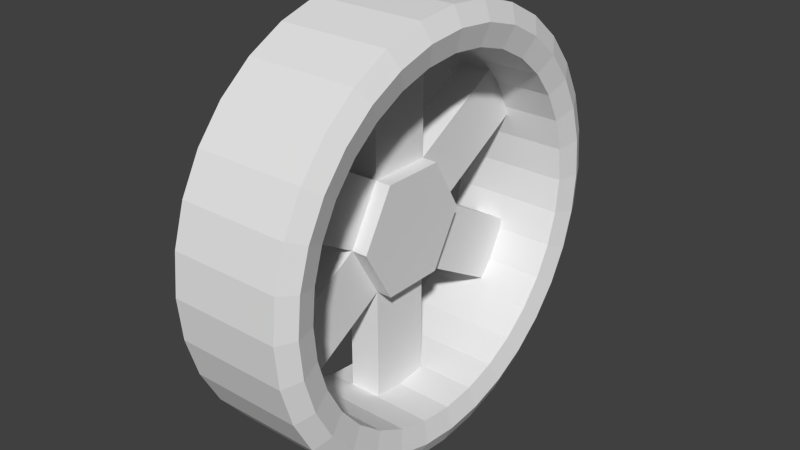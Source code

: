 # Source: Tire_Right.blend  (saved by Blender 2.68.0; exported with 4.5.12 LTS)
import bpy
from mathutils import Matrix  # noqa: F401  (used for matrix-valued properties, if any)

bpy.ops.wm.read_factory_settings(use_empty=True)
scene = bpy.context.scene
scene.name = 'Scene'

# ---- collections
col_collection_1 = bpy.data.collections.new('Collection 1'); scene.collection.children.link(col_collection_1)

# ---- world
world_world = bpy.data.worlds.new('World'); scene.world = world_world
world_world.color = (0.05088, 0.05088, 0.05088)
world_world.use_sun_shadow = False
world_world.sun_shadow_jitter_overblur = 0.0
world_world.cycles.sampling_method = 'MANUAL'
world_world.cycles.sample_map_resolution = 256

# ---- meshes
me_circle = bpy.data.meshes.new('Circle')
me_circle.from_pydata([(-4.53e-08, -0.3, -1.026e-14), (3.62e-08, -0.15, -0.2598), (8.149e-08, 0.15, -0.2598), (4.53e-08, 0.3, 2.623e-08), (-3.62e-08, 0.15, 0.2598), (-8.149e-08, -0.15, 0.2598), (-0.1525, -0.15, -0.2598), (-0.1525, -0.3, -3.455e-08), (-0.1525, 0.15, -0.2598), (-0.1525, 0.3, -8.318e-09), (-0.1525, 0.15, 0.2598), (-0.1525, -0.15, 0.2598), (-2.174e-07, -0.15, 0.8598), (-1.721e-07, 0.15, 0.8598), (-0.1525, -0.15, 0.8598), (-0.1525, 0.15, 0.8598), (-1.703e-07, -0.9062, 0.35), (-2.065e-07, -0.7562, 0.6098), (-0.1525, -0.9062, 0.35), (-0.1525, -0.7562, 0.6098), (6.97e-08, -0.7562, -0.6098), (-1.179e-08, -0.9062, -0.35), (-0.1525, -0.7562, -0.6098), (-0.1525, -0.9062, -0.35), (2.4e-07, 0.15, -0.9598), (1.947e-07, -0.15, -0.9598), (-0.1525, 0.15, -0.9598), (-0.1525, -0.15, -0.9598), (1.703e-07, 0.9062, -0.35), (2.065e-07, 0.7562, -0.6098), (-0.1525, 0.9062, -0.35), (-0.1525, 0.7562, -0.6098), (-6.97e-08, 0.7562, 0.6098), (1.179e-08, 0.9062, 0.35), (-0.1525, 0.7562, 0.6098), (-0.1525, 0.9062, 0.35), (0.07431, -0.15, -0.2598), (0.07431, -0.3, 1.683e-08), (0.07431, 0.15, -0.2598), (0.07431, 0.3, 4.306e-08), (0.07431, 0.15, 0.2598), (0.07431, -0.15, 0.2598)], [], [(0, 37, 41, 5), (6, 7, 11, 10, 9, 8), (5, 17, 16, 0), (3, 33, 32, 4), (8, 26, 27, 6), (10, 15, 13, 4), (8, 31, 29, 2), (7, 23, 21, 0), (13, 15, 14, 12), (11, 14, 15, 10), (4, 13, 12, 5), (5, 12, 14, 11), (17, 19, 18, 16), (0, 16, 18, 7), (11, 19, 17, 5), (7, 18, 19, 11), (21, 23, 22, 20), (6, 22, 23, 7), (1, 20, 22, 6), (0, 21, 20, 1), (25, 27, 26, 24), (2, 24, 26, 8), (1, 25, 24, 2), (6, 27, 25, 1), (29, 31, 30, 28), (9, 30, 31, 8), (3, 28, 30, 9), (2, 29, 28, 3), (33, 35, 34, 32), (4, 32, 34, 10), (9, 35, 33, 3), (10, 34, 35, 9), (36, 38, 39, 40, 41, 37), (4, 40, 39, 3), (2, 38, 36, 1), (5, 41, 40, 4), (3, 39, 38, 2), (1, 36, 37, 0)])
me_circle.use_remesh_preserve_volume = False
me_circle.use_remesh_preserve_attributes = False
me_circle.use_mirror_vertex_groups = False
me_circle.update()
me_cylinder = bpy.data.meshes.new('Cylinder')
me_cylinder.from_pydata([(0.273, 2.979, -9.352e-09), (0.273, 2.922, 0.1587), (0.273, 2.753, 0.3113), (0.273, 2.477, 0.452), (0.273, 2.107, 0.5753), (0.273, 1.655, 0.6764), (0.273, 1.14, 0.7516), (0.273, 0.5813, 0.7979), (0.273, -2.931e-08, 0.8135), (0.273, -0.5813, 0.7979), (0.273, -1.14, 0.7516), (0.273, -1.655, 0.6764), (0.273, -2.107, 0.5753), (0.273, -2.477, 0.452), (0.273, -2.753, 0.3113), (0.273, -2.922, 0.1587), (0.273, -2.979, -2.068e-07), (0.273, -2.922, -0.1587), (0.273, -2.753, -0.3113), (0.273, -2.477, -0.452), (0.273, -2.107, -0.5753), (0.273, -1.655, -0.6764), (0.273, -1.14, -0.7516), (0.273, -0.5813, -0.7979), (0.273, 2.712e-06, -0.8135), (0.273, 0.5813, -0.7979), (0.273, 1.14, -0.7516), (0.273, 1.655, -0.6764), (0.273, 2.107, -0.5753), (0.273, 2.477, -0.452), (0.273, 2.753, -0.3113), (0.273, 2.922, -0.1587), (0.2594, 3.662, 5.875e-08), (0.2594, 3.592, 0.1951), (0.2594, 3.384, 0.3827), (0.2594, 3.045, 0.5556), (0.2594, 2.59, 0.7071), (0.2594, 2.035, 0.8315), (0.2594, 1.402, 0.9239), (0.2594, 0.7145, 0.9808), (0.2594, 7.172e-08, 1.0), (0.2594, -0.7145, 0.9808), (0.2594, -1.402, 0.9239), (0.2594, -2.035, 0.8315), (0.2594, -2.59, 0.7071), (0.2594, -3.045, 0.5556), (0.2594, -3.384, 0.3827), (0.2594, -3.592, 0.1951), (0.2594, -3.662, -2.671e-07), (0.2594, -3.592, -0.1951), (0.2594, -3.384, -0.3827), (0.2594, -3.045, -0.5556), (0.2594, -2.59, -0.7071), (0.2594, -2.035, -0.8315), (0.2594, -1.402, -0.9239), (0.2594, -0.7145, -0.9808), (0.2594, 3.332e-06, -1.0), (0.2594, 0.7145, -0.9808), (0.2594, 1.402, -0.9239), (0.2594, 2.035, -0.8315), (0.2594, 2.59, -0.7071), (0.2594, 3.045, -0.5556), (0.2594, 3.384, -0.3827), (0.2594, 3.592, -0.1951), (0.3004, 3.291, 0.1787), (0.3004, 3.355, 3.599e-08), (0.3004, 3.1, 0.3506), (0.3004, 2.79, 0.509), (0.3004, 2.372, 0.6478), (0.3004, 1.864, 0.7617), (0.3004, 1.284, 0.8464), (0.3004, 0.6545, 0.8985), (0.3004, 3.588e-08, 0.9161), (0.3004, -0.6545, 0.8985), (0.3004, -1.284, 0.8464), (0.3004, -1.864, 0.7617), (0.3004, -2.372, 0.6478), (0.3004, -2.79, 0.509), (0.3004, -3.1, 0.3506), (0.3004, -3.291, 0.1787), (0.3004, -3.355, -2.321e-07), (0.3004, -3.291, -0.1787), (0.3004, -3.1, -0.3506), (0.3004, -2.79, -0.509), (0.3004, -2.372, -0.6478), (0.3004, -1.864, -0.7617), (0.3004, -1.284, -0.8464), (0.3004, -0.6545, -0.8985), (0.3004, 3.062e-06, -0.9161), (0.3004, 0.6545, -0.8985), (0.3004, 1.284, -0.8464), (0.3004, 1.864, -0.7617), (0.3004, 2.372, -0.6478), (0.3004, 2.79, -0.509), (0.3004, 3.1, -0.3506), (0.3004, 3.291, -0.1787), (-0.273, 2.979, -1.33e-07), (-0.273, 2.922, 0.1587), (-0.273, 2.753, 0.3113), (-0.273, 2.477, 0.452), (-0.273, 2.107, 0.5753), (-0.273, 1.655, 0.6764), (-0.273, 1.14, 0.7516), (-0.273, 0.5813, 0.7979), (-0.273, -1.803e-07, 0.8135), (-0.273, -0.5813, 0.7979), (-0.273, -1.14, 0.7516), (-0.273, -1.655, 0.6764), (-0.273, -2.107, 0.5753), (-0.273, -2.477, 0.452), (-0.273, -2.753, 0.3113), (-0.273, -2.922, 0.1587), (-0.273, -2.979, -3.304e-07), (-0.273, -2.922, -0.1587), (-0.273, -2.753, -0.3113), (-0.273, -2.477, -0.452), (-0.273, -2.107, -0.5753), (-0.273, -1.655, -0.6764), (-0.273, -1.14, -0.7516), (-0.273, -0.5813, -0.7979), (-0.273, 2.561e-06, -0.8135), (-0.273, 0.5813, -0.7979), (-0.273, 1.14, -0.7516), (-0.273, 1.655, -0.6764), (-0.273, 2.107, -0.5753), (-0.273, 2.477, -0.452), (-0.273, 2.753, -0.3113), (-0.273, 2.922, -0.1587), (-1.08e-07, 3.662, -2.447e-14), (-1.345e-07, 3.592, 0.1951), (-1.727e-07, 3.384, 0.3827), (-2.049e-07, 3.045, 0.5556), (-2.298e-07, 2.59, 0.7071), (-2.465e-07, 2.035, 0.8315), (-2.381e-07, 1.402, 0.9239), (-2.369e-07, 0.7145, 0.9808), (-2.265e-07, 2.765e-07, 1.0), (-2.074e-07, -0.7145, 0.9808), (-1.804e-07, -1.402, 0.9239), (-1.464e-07, -2.035, 0.8315), (-1.068e-07, -2.59, 0.7071), (-3.051e-08, -3.045, 0.5556), (1.563e-08, -3.384, 0.3827), (6.241e-08, -3.592, 0.1951), (1.08e-07, -3.662, -3.258e-07), (1.508e-07, -3.592, -0.1951), (1.89e-07, -3.384, -0.3827), (2.212e-07, -3.045, -0.5556), (2.135e-07, -2.59, -0.7071), (2.303e-07, -2.035, -0.8315), (2.381e-07, -1.402, -0.9239), (2.369e-07, -0.7145, -0.9808), (2.265e-07, 3.536e-06, -1.0), (2.074e-07, 0.7145, -0.9808), (1.804e-07, 1.402, -0.9239), (1.301e-07, 2.035, -0.8315), (9.05e-08, 2.59, -0.7071), (4.678e-08, 3.045, -0.5556), (6.493e-10, 3.384, -0.3827), (-4.614e-08, 3.592, -0.1951), (-0.2594, 3.662, -5.875e-08), (-0.2594, 3.592, 0.1951), (-0.2594, 3.384, 0.3827), (-0.2594, 3.045, 0.5556), (-0.2594, 2.59, 0.7071), (-0.2594, 2.035, 0.8315), (-0.2594, 1.402, 0.9239), (-0.2594, 0.7145, 0.9808), (-0.2594, -7.172e-08, 1.0), (-0.2594, -0.7145, 0.9808), (-0.2594, -1.402, 0.9239), (-0.2594, -2.035, 0.8315), (-0.2594, -2.59, 0.7071), (-0.2594, -3.045, 0.5556), (-0.2594, -3.384, 0.3827), (-0.2594, -3.592, 0.1951), (-0.2594, -3.662, -3.846e-07), (-0.2594, -3.592, -0.1951), (-0.2594, -3.384, -0.3827), (-0.2594, -3.045, -0.5556), (-0.2594, -2.59, -0.7071), (-0.2594, -2.035, -0.8315), (-0.2594, -1.402, -0.9239), (-0.2594, -0.7145, -0.9808), (-0.2594, 3.188e-06, -1.0), (-0.2594, 0.7145, -0.9808), (-0.2594, 1.402, -0.9239), (-0.2594, 2.035, -0.8315), (-0.2594, 2.59, -0.7071), (-0.2594, 3.045, -0.5556), (-0.2594, 3.384, -0.3827), (-0.2594, 3.592, -0.1951), (-0.3004, 3.291, 0.1787), (-0.3004, 3.355, -1.001e-07), (-0.3004, 3.1, 0.3506), (-0.3004, 2.79, 0.509), (-0.3004, 2.372, 0.6478), (-0.3004, 1.864, 0.7617), (-0.3004, 1.284, 0.8464), (-0.3004, 0.6545, 0.8985), (-0.3004, -1.302e-07, 0.9161), (-0.3004, -0.6545, 0.8985), (-0.3004, -1.284, 0.8464), (-0.3004, -1.864, 0.7617), (-0.3004, -2.372, 0.6478), (-0.3004, -2.79, 0.509), (-0.3004, -3.1, 0.3506), (-0.3004, -3.291, 0.1787), (-0.3004, -3.355, -3.681e-07), (-0.3004, -3.291, -0.1787), (-0.3004, -3.1, -0.3506), (-0.3004, -2.79, -0.509), (-0.3004, -2.372, -0.6478), (-0.3004, -1.864, -0.7617), (-0.3004, -1.284, -0.8464), (-0.3004, -0.6545, -0.8985), (-0.3004, 2.896e-06, -0.9161), (-0.3004, 0.6545, -0.8985), (-0.3004, 1.284, -0.8464), (-0.3004, 1.864, -0.7617), (-0.3004, 2.372, -0.6478), (-0.3004, 2.79, -0.509), (-0.3004, 3.1, -0.3506), (-0.3004, 3.291, -0.1787), (-6.142e-08, 2.979, -7.12e-08), (-9.619e-08, 2.922, 0.1587), (-1.273e-07, 2.753, 0.3113), (-1.534e-07, 2.477, 0.452), (-1.737e-07, 2.107, 0.5753), (-1.873e-07, 1.655, 0.6764), (-1.937e-07, 1.14, 0.7516), (-1.927e-07, 0.5813, 0.7979), (-1.843e-07, 1.06e-08, 0.8135), (-1.687e-07, -0.5813, 0.7979), (-1.467e-07, -1.14, 0.7516), (-1.191e-07, -1.655, 0.6764), (-8.686e-08, -2.107, 0.5753), (-5.13e-08, -2.477, 0.452), (-1.377e-08, -2.753, 0.3113), (2.429e-08, -2.922, 0.1587), (6.142e-08, -2.979, -2.686e-07), (9.619e-08, -2.922, -0.1587), (1.273e-07, -2.753, -0.3113), (1.534e-07, -2.477, -0.452), (1.737e-07, -2.107, -0.5753), (1.873e-07, -1.655, -0.6764), (1.937e-07, -1.14, -0.7516), (1.927e-07, -0.5813, -0.7979), (1.843e-07, 2.752e-06, -0.8135), (1.687e-07, 0.5813, -0.7979), (1.467e-07, 1.14, -0.7516), (1.191e-07, 1.655, -0.6764), (8.686e-08, 2.107, -0.5753), (5.13e-08, 2.477, -0.452), (1.377e-08, 2.753, -0.3113), (-2.429e-08, 2.922, -0.1587)], [], [(2, 3, 227, 226), (62, 158, 159, 63), (63, 159, 128, 32), (61, 157, 158, 62), (60, 156, 157, 61), (59, 155, 156, 60), (58, 154, 155, 59), (57, 153, 154, 58), (56, 152, 153, 57), (55, 151, 152, 56), (54, 150, 151, 55), (53, 149, 150, 54), (52, 148, 149, 53), (51, 147, 148, 52), (50, 146, 147, 51), (49, 145, 146, 50), (48, 144, 145, 49), (47, 143, 144, 48), (46, 142, 143, 47), (45, 141, 142, 46), (44, 140, 141, 45), (43, 139, 140, 44), (42, 138, 139, 43), (41, 137, 138, 42), (40, 136, 137, 41), (39, 135, 136, 40), (38, 134, 135, 39), (37, 133, 134, 38), (36, 132, 133, 37), (35, 131, 132, 36), (34, 130, 131, 35), (33, 129, 130, 34), (32, 128, 129, 33), (64, 65, 32, 33), (66, 64, 33, 34), (67, 66, 34, 35), (68, 67, 35, 36), (69, 68, 36, 37), (70, 69, 37, 38), (71, 70, 38, 39), (72, 71, 39, 40), (73, 72, 40, 41), (74, 73, 41, 42), (75, 74, 42, 43), (76, 75, 43, 44), (77, 76, 44, 45), (78, 77, 45, 46), (79, 78, 46, 47), (80, 79, 47, 48), (81, 80, 48, 49), (82, 81, 49, 50), (83, 82, 50, 51), (84, 83, 51, 52), (85, 84, 52, 53), (86, 85, 53, 54), (87, 86, 54, 55), (88, 87, 55, 56), (89, 88, 56, 57), (90, 89, 57, 58), (91, 90, 58, 59), (92, 91, 59, 60), (93, 92, 60, 61), (94, 93, 61, 62), (95, 94, 62, 63), (65, 95, 63, 32), (0, 31, 95, 65), (31, 30, 94, 95), (30, 29, 93, 94), (29, 28, 92, 93), (28, 27, 91, 92), (27, 26, 90, 91), (26, 25, 89, 90), (25, 24, 88, 89), (24, 23, 87, 88), (23, 22, 86, 87), (22, 21, 85, 86), (21, 20, 84, 85), (20, 19, 83, 84), (19, 18, 82, 83), (18, 17, 81, 82), (17, 16, 80, 81), (16, 15, 79, 80), (15, 14, 78, 79), (14, 13, 77, 78), (13, 12, 76, 77), (12, 11, 75, 76), (11, 10, 74, 75), (10, 9, 73, 74), (9, 8, 72, 73), (8, 7, 71, 72), (7, 6, 70, 71), (6, 5, 69, 70), (5, 4, 68, 69), (4, 3, 67, 68), (3, 2, 66, 67), (2, 1, 64, 66), (1, 0, 65, 64), (29, 30, 254, 253), (16, 17, 241, 240), (3, 4, 228, 227), (30, 31, 255, 254), (17, 18, 242, 241), (4, 5, 229, 228), (31, 0, 224, 255), (18, 19, 243, 242), (5, 6, 230, 229), (19, 20, 244, 243), (6, 7, 231, 230), (20, 21, 245, 244), (7, 8, 232, 231), (21, 22, 246, 245), (8, 9, 233, 232), (22, 23, 247, 246), (9, 10, 234, 233), (23, 24, 248, 247), (10, 11, 235, 234), (24, 25, 249, 248), (11, 12, 236, 235), (25, 26, 250, 249), (12, 13, 237, 236), (26, 27, 251, 250), (13, 14, 238, 237), (0, 1, 225, 224), (27, 28, 252, 251), (14, 15, 239, 238), (1, 2, 226, 225), (28, 29, 253, 252), (15, 16, 240, 239), (98, 226, 227, 99), (190, 191, 159, 158), (191, 160, 128, 159), (189, 190, 158, 157), (188, 189, 157, 156), (187, 188, 156, 155), (186, 187, 155, 154), (185, 186, 154, 153), (184, 185, 153, 152), (183, 184, 152, 151), (182, 183, 151, 150), (181, 182, 150, 149), (180, 181, 149, 148), (179, 180, 148, 147), (178, 179, 147, 146), (177, 178, 146, 145), (176, 177, 145, 144), (175, 176, 144, 143), (174, 175, 143, 142), (173, 174, 142, 141), (172, 173, 141, 140), (171, 172, 140, 139), (170, 171, 139, 138), (169, 170, 138, 137), (168, 169, 137, 136), (167, 168, 136, 135), (166, 167, 135, 134), (165, 166, 134, 133), (164, 165, 133, 132), (163, 164, 132, 131), (162, 163, 131, 130), (161, 162, 130, 129), (160, 161, 129, 128), (192, 161, 160, 193), (194, 162, 161, 192), (195, 163, 162, 194), (196, 164, 163, 195), (197, 165, 164, 196), (198, 166, 165, 197), (199, 167, 166, 198), (200, 168, 167, 199), (201, 169, 168, 200), (202, 170, 169, 201), (203, 171, 170, 202), (204, 172, 171, 203), (205, 173, 172, 204), (206, 174, 173, 205), (207, 175, 174, 206), (208, 176, 175, 207), (209, 177, 176, 208), (210, 178, 177, 209), (211, 179, 178, 210), (212, 180, 179, 211), (213, 181, 180, 212), (214, 182, 181, 213), (215, 183, 182, 214), (216, 184, 183, 215), (217, 185, 184, 216), (218, 186, 185, 217), (219, 187, 186, 218), (220, 188, 187, 219), (221, 189, 188, 220), (222, 190, 189, 221), (223, 191, 190, 222), (193, 160, 191, 223), (96, 193, 223, 127), (127, 223, 222, 126), (126, 222, 221, 125), (125, 221, 220, 124), (124, 220, 219, 123), (123, 219, 218, 122), (122, 218, 217, 121), (121, 217, 216, 120), (120, 216, 215, 119), (119, 215, 214, 118), (118, 214, 213, 117), (117, 213, 212, 116), (116, 212, 211, 115), (115, 211, 210, 114), (114, 210, 209, 113), (113, 209, 208, 112), (112, 208, 207, 111), (111, 207, 206, 110), (110, 206, 205, 109), (109, 205, 204, 108), (108, 204, 203, 107), (107, 203, 202, 106), (106, 202, 201, 105), (105, 201, 200, 104), (104, 200, 199, 103), (103, 199, 198, 102), (102, 198, 197, 101), (101, 197, 196, 100), (100, 196, 195, 99), (99, 195, 194, 98), (98, 194, 192, 97), (97, 192, 193, 96), (125, 253, 254, 126), (112, 240, 241, 113), (99, 227, 228, 100), (126, 254, 255, 127), (113, 241, 242, 114), (100, 228, 229, 101), (127, 255, 224, 96), (114, 242, 243, 115), (101, 229, 230, 102), (115, 243, 244, 116), (102, 230, 231, 103), (116, 244, 245, 117), (103, 231, 232, 104), (117, 245, 246, 118), (104, 232, 233, 105), (118, 246, 247, 119), (105, 233, 234, 106), (119, 247, 248, 120), (106, 234, 235, 107), (120, 248, 249, 121), (107, 235, 236, 108), (121, 249, 250, 122), (108, 236, 237, 109), (122, 250, 251, 123), (109, 237, 238, 110), (96, 224, 225, 97), (123, 251, 252, 124), (110, 238, 239, 111), (97, 225, 226, 98), (124, 252, 253, 125), (111, 239, 240, 112)])
me_cylinder.use_remesh_preserve_volume = False
me_cylinder.use_remesh_preserve_attributes = False
me_cylinder.use_mirror_vertex_groups = False
me_cylinder.update()

# ---- objects
ob_hubcap = bpy.data.objects.new('HubCap', me_circle)
ob_tire = bpy.data.objects.new('Tire', me_cylinder)

# ---- transforms, parenting, visibility, modifiers, constraints
ob_hubcap.location = (0.0, 0.0, 0.0)
ob_hubcap.lineart.crease_threshold = 0.0
ob_tire.location = (0.0, 0.0, 0.0)
ob_tire.scale = (1.0, -0.273, 1.0)
ob_tire.lineart.crease_threshold = 0.0

# ---- collection membership
col_collection_1.objects.link(ob_hubcap)
col_collection_1.objects.link(ob_tire)

# ---- scene / render settings (as saved in the file)
scene.frame_start = 1; scene.frame_end = 250; scene.frame_set(1)
scene.render.engine = 'BLENDER_EEVEE_NEXT'
scene.render.resolution_percentage = 50
scene.render.dither_intensity = 0.0
scene.cycles.use_denoising = False
scene.cycles.samples = 10
scene.cycles.sampling_pattern = 'TABULATED_SOBOL'
scene.cycles.light_sampling_threshold = 0.0
scene.cycles.use_adaptive_sampling = False
scene.cycles.use_light_tree = False
scene.cycles.blur_glossy = 0.0
scene.cycles.volume_bounces = 1
scene.cycles.pixel_filter_type = 'GAUSSIAN'
scene.cycles.sample_clamp_indirect = 0.0
scene.view_settings.view_transform = 'Standard'
bpy.context.view_layer.update()

# ---- added for rendering (the .blend has no active camera and no usable light): camera, sun
cam_auto = bpy.data.cameras.new('AutoCamera')
cam_auto.lens = 50.0
cam_auto.sensor_width = 36.0
cam_auto.clip_end = 1000.0
ob_auto_camera = bpy.data.objects.new('AutoCamera', cam_auto)
scene.collection.objects.link(ob_auto_camera)
ob_auto_camera.location = (2.6753, -3.21036, 2.14024)
ob_auto_camera.rotation_euler = (1.09748, -7.21219e-08, 0.694738)
scene.camera = ob_auto_camera
light_auto_sun = bpy.data.lights.new('AutoSun', 'SUN')
light_auto_sun.energy = 3.0
light_auto_sun.angle = 0.0523599
ob_auto_sun = bpy.data.objects.new('AutoSun', light_auto_sun)
scene.collection.objects.link(ob_auto_sun)
ob_auto_sun.rotation_euler = (0.872665, 0.174533, 0.523599)
bpy.context.view_layer.update()
